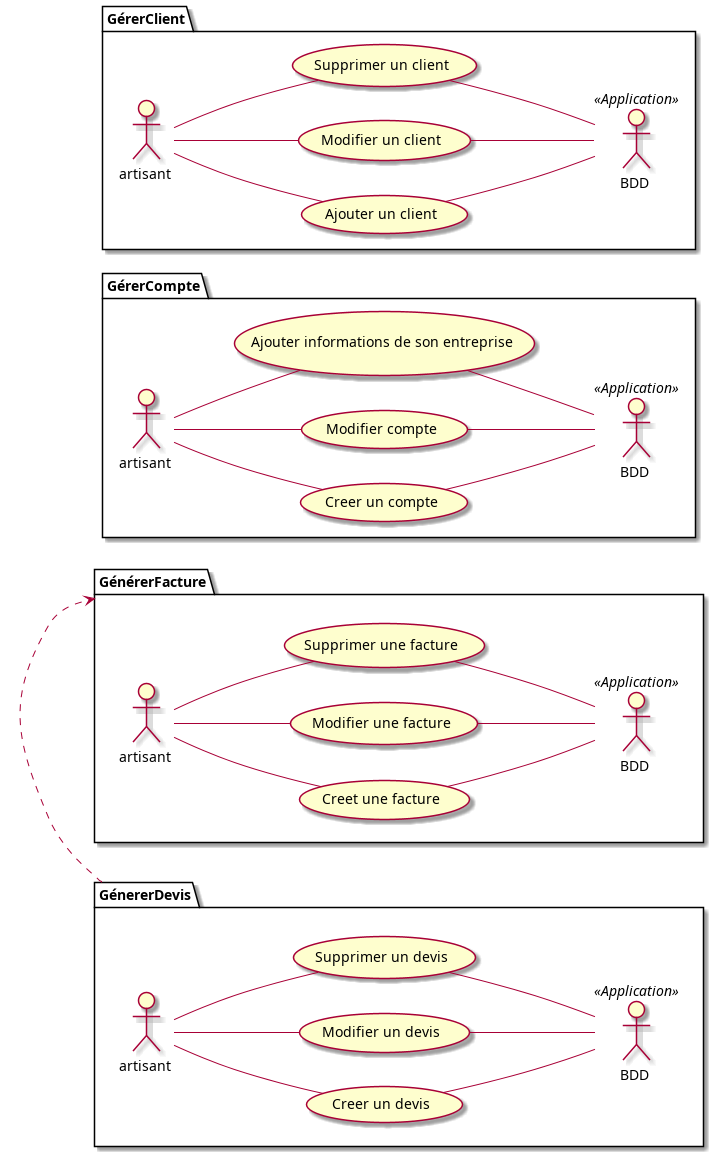

The diagram above was rendered by PlantUML. Its source (embedded in the PNG):
@startuml
left to right direction
package GérerCompte{
    :artisant : as a
    :BDD : as b << Application >>
    usecase "Creer un compte" as UC1
    usecase "Modifier compte" as UC2
    usecase "Ajouter informations de son entreprise " as UC3
    a -- UC1
    UC1 -- b
    a -- UC2
    UC2 -- b
    a -- UC3
    UC3 -- b
}

package GénérerFacture{
    :artisant : as r
    :BDD : as d << Application >>
    usecase "Creet une facture" as UC4
    usecase "Modifier une facture" as UC5
    usecase "Supprimer une facture" as UC6
    r -- UC4
    UC4 -- d
    r -- UC5
    UC5 -- d
    r -- UC6
    UC6 -- d
}
package GénererDevis{
    :artisant : as t
    :BDD : as dd << Application >>
    usecase "Creer un devis" as UC7
    usecase "Modifier un devis" as UC8
    usecase "Supprimer un devis" as UC9
    t -- UC7
    UC7 -- dd
    t -- UC8
    UC8 -- dd
    t -- UC9
    UC9 -- dd
}
GénererDevis .>  GénérerFacture
package GérerClient{
    :artisant : as s
    :BDD : as B << Application >>
    usecase "Ajouter un client" as UC10
    usecase "Modifier un client" as UC11
    usecase "Supprimer un client" as UC12
    s -- UC10
    UC10 -- B
    s -- UC11
    UC11 -- B 
    s -- UC12
    UC12 -- B
}
@enduml